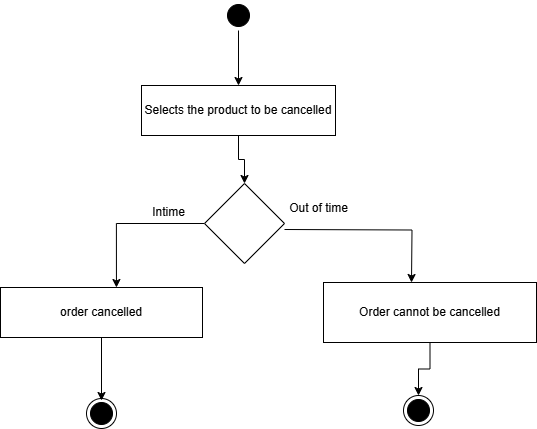

The diagram above was exported from draw.io. Its source (the exported page's mxGraphModel, read from the mxfile embedded in the PNG):
<mxGraphModel dx="1625" dy="2876" grid="0" gridSize="10" guides="1" tooltips="1" connect="1" arrows="1" fold="1" page="0" pageScale="1" pageWidth="850" pageHeight="1100" math="0" shadow="0">
  <root>
    <mxCell id="0" />
    <mxCell id="1" parent="0" />
    <mxCell id="2VpVIzwJSyfwNyZ8WWhI-1" value="" style="edgeStyle=orthogonalEdgeStyle;rounded=0;orthogonalLoop=1;jettySize=auto;html=1;labelBackgroundColor=none;fontColor=default;" parent="1" source="k3HHWC8_8l3afirj9GHt-3" target="k3HHWC8_8l3afirj9GHt-5" edge="1">
      <mxGeometry relative="1" as="geometry" />
    </mxCell>
    <mxCell id="k3HHWC8_8l3afirj9GHt-3" value="" style="ellipse;html=1;shape=startState;rounded=0;labelBackgroundColor=none;fillColor=#000000;" parent="1" vertex="1">
      <mxGeometry x="-336" y="-2310" width="30" height="30" as="geometry" />
    </mxCell>
    <mxCell id="2VpVIzwJSyfwNyZ8WWhI-6" value="" style="edgeStyle=orthogonalEdgeStyle;rounded=0;orthogonalLoop=1;jettySize=auto;html=1;labelBackgroundColor=none;fontColor=default;" parent="1" source="k3HHWC8_8l3afirj9GHt-5" target="2VpVIzwJSyfwNyZ8WWhI-5" edge="1">
      <mxGeometry relative="1" as="geometry" />
    </mxCell>
    <mxCell id="k3HHWC8_8l3afirj9GHt-5" value="Selects the product to be cancelled" style="html=1;whiteSpace=wrap;labelBackgroundColor=none;" parent="1" vertex="1">
      <mxGeometry x="-418" y="-2225" width="194" height="50" as="geometry" />
    </mxCell>
    <mxCell id="k3HHWC8_8l3afirj9GHt-16" value="" style="edgeStyle=orthogonalEdgeStyle;rounded=0;orthogonalLoop=1;jettySize=auto;html=1;labelBackgroundColor=none;fontColor=default;" parent="1" edge="1">
      <mxGeometry relative="1" as="geometry">
        <mxPoint x="-473" y="-1970" as="sourcePoint" />
      </mxGeometry>
    </mxCell>
    <mxCell id="k3HHWC8_8l3afirj9GHt-18" value="" style="edgeStyle=orthogonalEdgeStyle;rounded=0;orthogonalLoop=1;jettySize=auto;html=1;labelBackgroundColor=none;fontColor=default;" parent="1" edge="1">
      <mxGeometry relative="1" as="geometry">
        <mxPoint x="-473" y="-1869" as="sourcePoint" />
      </mxGeometry>
    </mxCell>
    <mxCell id="2VpVIzwJSyfwNyZ8WWhI-20" style="edgeStyle=orthogonalEdgeStyle;rounded=0;orthogonalLoop=1;jettySize=auto;html=1;labelBackgroundColor=none;fontColor=default;" parent="1" source="2VpVIzwJSyfwNyZ8WWhI-2" edge="1">
      <mxGeometry relative="1" as="geometry">
        <mxPoint x="-458" y="-1910" as="targetPoint" />
      </mxGeometry>
    </mxCell>
    <mxCell id="2VpVIzwJSyfwNyZ8WWhI-2" value="order cancelled" style="html=1;whiteSpace=wrap;labelBackgroundColor=none;" parent="1" vertex="1">
      <mxGeometry x="-559" y="-2023" width="202" height="50" as="geometry" />
    </mxCell>
    <mxCell id="2VpVIzwJSyfwNyZ8WWhI-11" style="edgeStyle=orthogonalEdgeStyle;rounded=0;orthogonalLoop=1;jettySize=auto;html=1;exitX=1;exitY=0.5;exitDx=0;exitDy=0;labelBackgroundColor=none;fontColor=default;" parent="1" edge="1">
      <mxGeometry relative="1" as="geometry">
        <mxPoint x="-148" y="-2028" as="targetPoint" />
        <mxPoint x="-275" y="-2081" as="sourcePoint" />
      </mxGeometry>
    </mxCell>
    <mxCell id="2VpVIzwJSyfwNyZ8WWhI-29" style="edgeStyle=orthogonalEdgeStyle;rounded=0;orthogonalLoop=1;jettySize=auto;html=1;entryX=0.574;entryY=0;entryDx=0;entryDy=0;entryPerimeter=0;" parent="1" source="2VpVIzwJSyfwNyZ8WWhI-5" target="2VpVIzwJSyfwNyZ8WWhI-2" edge="1">
      <mxGeometry relative="1" as="geometry" />
    </mxCell>
    <mxCell id="2VpVIzwJSyfwNyZ8WWhI-5" value="" style="rhombus;whiteSpace=wrap;html=1;labelBackgroundColor=none;" parent="1" vertex="1">
      <mxGeometry x="-355" y="-2127" width="80" height="80" as="geometry" />
    </mxCell>
    <mxCell id="2VpVIzwJSyfwNyZ8WWhI-24" style="edgeStyle=orthogonalEdgeStyle;rounded=0;orthogonalLoop=1;jettySize=auto;html=1;labelBackgroundColor=none;fontColor=default;" parent="1" source="2VpVIzwJSyfwNyZ8WWhI-16" target="2VpVIzwJSyfwNyZ8WWhI-19" edge="1">
      <mxGeometry relative="1" as="geometry" />
    </mxCell>
    <mxCell id="2VpVIzwJSyfwNyZ8WWhI-16" value="Order cannot be cancelled" style="whiteSpace=wrap;html=1;labelBackgroundColor=none;" parent="1" vertex="1">
      <mxGeometry x="-236" y="-2028" width="213" height="60" as="geometry" />
    </mxCell>
    <mxCell id="2VpVIzwJSyfwNyZ8WWhI-19" value="" style="ellipse;html=1;shape=endState;labelBackgroundColor=none;fillColor=#000000;" parent="1" vertex="1">
      <mxGeometry x="-156" y="-1915" width="30" height="30" as="geometry" />
    </mxCell>
    <mxCell id="2VpVIzwJSyfwNyZ8WWhI-22" value="" style="ellipse;html=1;shape=endState;labelBackgroundColor=none;fillColor=#000000;" parent="1" vertex="1">
      <mxGeometry x="-473" y="-1912" width="30" height="30" as="geometry" />
    </mxCell>
    <mxCell id="2VpVIzwJSyfwNyZ8WWhI-30" value="Intime" style="text;html=1;align=center;verticalAlign=middle;resizable=0;points=[];autosize=1;strokeColor=none;fillColor=none;" parent="1" vertex="1">
      <mxGeometry x="-417" y="-2111" width="51" height="26" as="geometry" />
    </mxCell>
    <mxCell id="hMJSpCunOB0f61FkSDGM-1" value="Out of time" style="text;html=1;align=center;verticalAlign=middle;resizable=0;points=[];autosize=1;strokeColor=none;fillColor=none;" parent="1" vertex="1">
      <mxGeometry x="-280" y="-2115" width="77" height="26" as="geometry" />
    </mxCell>
  </root>
</mxGraphModel>